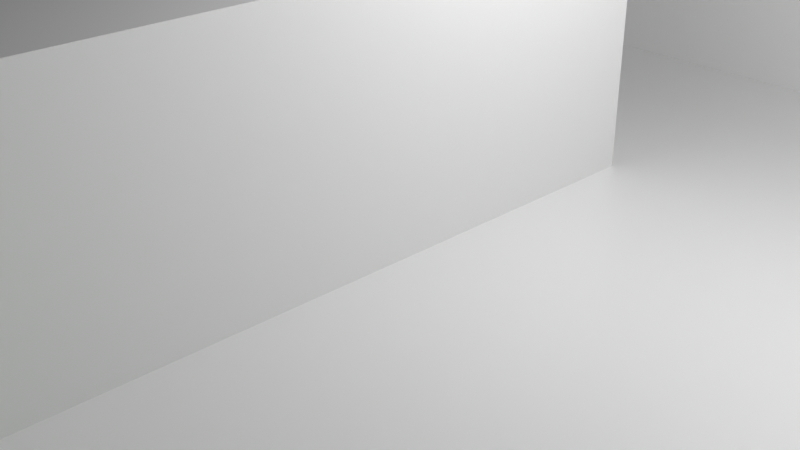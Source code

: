 # Source: blend.blend  (saved by Blender 3.0.42; exported with 4.5.12 LTS)
import bpy
from mathutils import Matrix  # noqa: F401  (used for matrix-valued properties, if any)

bpy.ops.wm.read_factory_settings(use_empty=True)
scene = bpy.context.scene
scene.name = 'Scene'

# ---- collections
col_collection = bpy.data.collections.new('Collection'); scene.collection.children.link(col_collection)

# ---- materials (node trees are filled in below, after node groups)
mat_material = bpy.data.materials.new('Material')
mat_material.alpha_threshold = 0.0
mat_material.use_transparent_shadow = False
mat_material.line_color = (0.0, 0.0, 0.0, 1.0)
mat_material_001 = bpy.data.materials.new('Material.001')
mat_material_001.use_transparent_shadow = False

# ---- material node trees
mat_material.use_nodes = True; mat_material.node_tree.nodes.clear()
_N = mat_material.node_tree.nodes; _L = mat_material.node_tree.links
n0 = _N.new('ShaderNodeOutputMaterial'); n0.name = 'Material Output'; n0.location = (300, 300)
n1 = _N.new('ShaderNodeBsdfPrincipled'); n1.name = 'Principled BSDF'; n1.location = (10, 300)
n1.distribution = 'GGX'
n1.subsurface_method = 'RANDOM_WALK_SKIN'
n1.inputs[2].default_value = 0.4
n1.inputs[3].default_value = 1.45
n1.inputs[27].default_value = (0.0, 0.0, 0.0, 1.0)
n1.inputs[28].default_value = 1.0
_L.new(n1.outputs[0], n0.inputs[0])
n0.is_active_output = True
mat_material_001.use_nodes = True; mat_material_001.node_tree.nodes.clear()
_N = mat_material_001.node_tree.nodes; _L = mat_material_001.node_tree.links
n0 = _N.new('ShaderNodeBsdfPrincipled'); n0.name = 'Principled BSDF'; n0.location = (10, 300)
n0.distribution = 'GGX'
n0.subsurface_method = 'RANDOM_WALK_SKIN'
n0.inputs[0].default_value = (0.0, 0.794, 0.004198, 1.0)
n0.inputs[3].default_value = 1.45
n0.inputs[27].default_value = (0.0, 0.0, 0.0, 1.0)
n0.inputs[28].default_value = 1.0
n1 = _N.new('ShaderNodeOutputMaterial'); n1.name = 'Material Output'; n1.location = (300, 300)
_L.new(n0.outputs[0], n1.inputs[0])
n1.is_active_output = True

# ---- world
world_world = bpy.data.worlds.new('World'); scene.world = world_world
world_world.use_nodes = True; world_world.node_tree.nodes.clear()
_N = world_world.node_tree.nodes; _L = world_world.node_tree.links
n0 = _N.new('ShaderNodeOutputWorld'); n0.name = 'World Output'; n0.location = (300, 300)
n1 = _N.new('ShaderNodeBackground'); n1.name = 'Background'; n1.location = (10, 300)
n1.inputs[0].default_value = (0.05088, 0.05088, 0.05088, 1.0)
_L.new(n1.outputs[0], n0.inputs[0])
n0.is_active_output = True
world_world.color = (0.05088, 0.05088, 0.05088)
world_world.use_sun_shadow = False
world_world.sun_shadow_jitter_overblur = 0.0

# ---- cameras
cam_camera = bpy.data.cameras.new('Camera')
cam_camera.clip_end = 100.0
cam_camera.ortho_scale = 7.314

# ---- lights
light_light = bpy.data.lights.new('Light', 'POINT')
light_light.transmission_factor = 0.0
light_light.energy = 1000.0
light_light.shadow_soft_size = 0.1
light_light.shadow_maximum_resolution = 0.006
light_light.use_absolute_resolution = True

# ---- meshes
me_cube = bpy.data.meshes.new('Cube')
me_cube.from_pydata([(1.0, 1.0, 1.0), (1.0, 1.0, -1.0), (1.0, -1.0, 1.0), (1.0, -1.0, -1.0), (-1.0, 1.0, 1.0), (-1.0, 1.0, -1.0), (-1.0, -1.0, 1.0), (-1.0, -1.0, -1.0)], [], [(0, 4, 6, 2), (3, 2, 6, 7), (7, 6, 4, 5), (5, 1, 3, 7), (1, 0, 2, 3), (5, 4, 0, 1)])
_uv = me_cube.uv_layers.new(name='UVMap')
_uv.uv.foreach_set('vector', [0.625, 0.5, 0.875, 0.5, 0.875, 0.75, 0.625, 0.75, 0.375, 0.75, 0.625, 0.75, 0.625, 1.0, 0.375, 1.0, 0.375, 0.0, 0.625, 0.0, 0.625, 0.25, 0.375, 0.25, 0.125, 0.5, 0.375, 0.5, 0.375, 0.75, 0.125, 0.75, 0.375, 0.5, 0.625, 0.5, 0.625, 0.75, 0.375, 0.75, 0.375, 0.25, 0.625, 0.25, 0.625, 0.5, 0.375, 0.5])
me_cube.materials.append(mat_material)
me_cube.use_remesh_preserve_volume = False
me_cube.use_remesh_preserve_attributes = False
me_cube.use_mirror_vertex_groups = False
me_cube.update()
me_cube_001 = bpy.data.meshes.new('Cube.001')
me_cube_001.from_pydata([(-6.5, -0.1853, -1.088), (-6.5, -0.1853, 1.088), (-6.5, 0.1853, -1.088), (-6.5, 0.1853, 1.088), (6.5, -0.1853, -1.088), (6.5, -0.1853, 1.088), (6.5, 0.1853, -1.088), (6.5, 0.1853, 1.088)], [], [(0, 1, 3, 2), (2, 3, 7, 6), (6, 7, 5, 4), (4, 5, 1, 0), (2, 6, 4, 0), (7, 3, 1, 5)])
_uv = me_cube_001.uv_layers.new(name='UVMap')
_uv.uv.foreach_set('vector', [0.375, 0.0, 0.625, 0.0, 0.625, 0.25, 0.375, 0.25, 0.375, 0.25, 0.625, 0.25, 0.625, 0.5, 0.375, 0.5, 0.375, 0.5, 0.625, 0.5, 0.625, 0.75, 0.375, 0.75, 0.375, 0.75, 0.625, 0.75, 0.625, 1.0, 0.375, 1.0, 0.125, 0.5, 0.375, 0.5, 0.375, 0.75, 0.125, 0.75, 0.625, 0.5, 0.875, 0.5, 0.875, 0.75, 0.625, 0.75])
me_cube_001.use_remesh_fix_poles = True
me_cube_001.use_remesh_preserve_attributes = False
me_cube_001.update()
me_cube_002 = bpy.data.meshes.new('Cube.002')
me_cube_002.from_pydata([(-0.08187, -6.407, -1.054), (-0.08187, -6.407, 1.054), (-0.08187, 6.407, -1.054), (-0.08187, 6.407, 1.054), (0.08187, -6.407, -1.054), (0.08187, -6.407, 1.054), (0.08187, 6.407, -1.054), (0.08187, 6.407, 1.054)], [], [(0, 1, 3, 2), (2, 3, 7, 6), (6, 7, 5, 4), (4, 5, 1, 0), (2, 6, 4, 0), (7, 3, 1, 5)])
_uv = me_cube_002.uv_layers.new(name='UVMap')
_uv.uv.foreach_set('vector', [0.375, 0.0, 0.625, 0.0, 0.625, 0.25, 0.375, 0.25, 0.375, 0.25, 0.625, 0.25, 0.625, 0.5, 0.375, 0.5, 0.375, 0.5, 0.625, 0.5, 0.625, 0.75, 0.375, 0.75, 0.375, 0.75, 0.625, 0.75, 0.625, 1.0, 0.375, 1.0, 0.125, 0.5, 0.375, 0.5, 0.375, 0.75, 0.125, 0.75, 0.625, 0.5, 0.875, 0.5, 0.875, 0.75, 0.625, 0.75])
me_cube_002.use_remesh_fix_poles = True
me_cube_002.use_remesh_preserve_attributes = False
me_cube_002.update()
me_cube_003 = bpy.data.meshes.new('Cube.003')
me_cube_003.from_pydata([(-0.1548, -6.315, -1.088), (-0.1548, -6.315, 1.088), (-0.1548, 6.315, -1.088), (-0.1548, 6.315, 1.088), (0.1548, -6.315, -1.088), (0.1548, -6.315, 1.088), (0.1548, 6.315, -1.088), (0.1548, 6.315, 1.088)], [], [(0, 1, 3, 2), (2, 3, 7, 6), (6, 7, 5, 4), (4, 5, 1, 0), (2, 6, 4, 0), (7, 3, 1, 5)])
_uv = me_cube_003.uv_layers.new(name='UVMap')
_uv.uv.foreach_set('vector', [0.375, 0.0, 0.625, 0.0, 0.625, 0.25, 0.375, 0.25, 0.375, 0.25, 0.625, 0.25, 0.625, 0.5, 0.375, 0.5, 0.375, 0.5, 0.625, 0.5, 0.625, 0.75, 0.375, 0.75, 0.375, 0.75, 0.625, 0.75, 0.625, 1.0, 0.375, 1.0, 0.125, 0.5, 0.375, 0.5, 0.375, 0.75, 0.125, 0.75, 0.625, 0.5, 0.875, 0.5, 0.875, 0.75, 0.625, 0.75])
me_cube_003.use_remesh_fix_poles = True
me_cube_003.use_remesh_preserve_attributes = False
me_cube_003.update()
me_cube_004 = bpy.data.meshes.new('Cube.004')
me_cube_004.from_pydata([(-6.345, -0.1629, -1.045), (-6.345, -0.1629, 1.045), (-6.345, 0.1629, -1.045), (-6.345, 0.1629, 1.045), (6.345, -0.1629, -1.045), (6.345, -0.1629, 1.045), (6.345, 0.1629, -1.045), (6.345, 0.1629, 1.045)], [], [(0, 1, 3, 2), (2, 3, 7, 6), (6, 7, 5, 4), (4, 5, 1, 0), (2, 6, 4, 0), (7, 3, 1, 5)])
_uv = me_cube_004.uv_layers.new(name='UVMap')
_uv.uv.foreach_set('vector', [0.375, 0.0, 0.625, 0.0, 0.625, 0.25, 0.375, 0.25, 0.375, 0.25, 0.625, 0.25, 0.625, 0.5, 0.375, 0.5, 0.375, 0.5, 0.625, 0.5, 0.625, 0.75, 0.375, 0.75, 0.375, 0.75, 0.625, 0.75, 0.625, 1.0, 0.375, 1.0, 0.125, 0.5, 0.375, 0.5, 0.375, 0.75, 0.125, 0.75, 0.625, 0.5, 0.875, 0.5, 0.875, 0.75, 0.625, 0.75])
me_cube_004.use_remesh_fix_poles = True
me_cube_004.use_remesh_preserve_attributes = False
me_cube_004.update()
me_cube_005 = bpy.data.meshes.new('Cube.005')
me_cube_005.from_pydata([(-0.3056, -4.315, -1.031), (-0.3056, -4.315, 1.031), (-0.3056, 4.315, -1.031), (-0.3056, 4.315, 1.031), (0.3056, -4.315, -1.031), (0.3056, -4.315, 1.031), (0.3056, 4.315, -1.031), (0.3056, 4.315, 1.031)], [], [(0, 1, 3, 2), (2, 3, 7, 6), (6, 7, 5, 4), (4, 5, 1, 0), (2, 6, 4, 0), (7, 3, 1, 5)])
_uv = me_cube_005.uv_layers.new(name='UVMap')
_uv.uv.foreach_set('vector', [0.375, 0.0, 0.625, 0.0, 0.625, 0.25, 0.375, 0.25, 0.375, 0.25, 0.625, 0.25, 0.625, 0.5, 0.375, 0.5, 0.375, 0.5, 0.625, 0.5, 0.625, 0.75, 0.375, 0.75, 0.375, 0.75, 0.625, 0.75, 0.625, 1.0, 0.375, 1.0, 0.125, 0.5, 0.375, 0.5, 0.375, 0.75, 0.125, 0.75, 0.625, 0.5, 0.875, 0.5, 0.875, 0.75, 0.625, 0.75])
me_cube_005.use_remesh_fix_poles = True
me_cube_005.use_remesh_preserve_attributes = False
me_cube_005.update()
me_cube_006 = bpy.data.meshes.new('Cube.006')
me_cube_006.from_pydata([(-0.2713, -4.296, -1.08), (-0.2713, -4.296, 1.08), (-0.2713, 4.296, -1.08), (-0.2713, 4.296, 1.08), (0.2713, -4.296, -1.08), (0.2713, -4.296, 1.08), (0.2713, 4.296, -1.08), (0.2713, 4.296, 1.08)], [], [(0, 1, 3, 2), (2, 3, 7, 6), (6, 7, 5, 4), (4, 5, 1, 0), (2, 6, 4, 0), (7, 3, 1, 5)])
_uv = me_cube_006.uv_layers.new(name='UVMap')
_uv.uv.foreach_set('vector', [0.375, 0.0, 0.625, 0.0, 0.625, 0.25, 0.375, 0.25, 0.375, 0.25, 0.625, 0.25, 0.625, 0.5, 0.375, 0.5, 0.375, 0.5, 0.625, 0.5, 0.625, 0.75, 0.375, 0.75, 0.375, 0.75, 0.625, 0.75, 0.625, 1.0, 0.375, 1.0, 0.125, 0.5, 0.375, 0.5, 0.375, 0.75, 0.125, 0.75, 0.625, 0.5, 0.875, 0.5, 0.875, 0.75, 0.625, 0.75])
me_cube_006.use_remesh_fix_poles = True
me_cube_006.use_remesh_preserve_attributes = False
me_cube_006.update()
me_cube_007 = bpy.data.meshes.new('Cube.007')
me_cube_007.from_pydata([(-1.0, -1.0, -1.0), (-1.0, -1.0, 1.0), (-1.0, 1.0, -1.0), (-1.0, 1.0, 1.0), (1.0, -1.0, -1.0), (1.0, -1.0, 1.0), (1.0, 1.0, -1.0), (1.0, 1.0, 1.0)], [], [(0, 1, 3, 2), (2, 3, 7, 6), (6, 7, 5, 4), (4, 5, 1, 0), (2, 6, 4, 0), (7, 3, 1, 5)])
_uv = me_cube_007.uv_layers.new(name='UVMap')
_uv.uv.foreach_set('vector', [0.375, 0.0, 0.625, 0.0, 0.625, 0.25, 0.375, 0.25, 0.375, 0.25, 0.625, 0.25, 0.625, 0.5, 0.375, 0.5, 0.375, 0.5, 0.625, 0.5, 0.625, 0.75, 0.375, 0.75, 0.375, 0.75, 0.625, 0.75, 0.625, 1.0, 0.375, 1.0, 0.125, 0.5, 0.375, 0.5, 0.375, 0.75, 0.125, 0.75, 0.625, 0.5, 0.875, 0.5, 0.875, 0.75, 0.625, 0.75])
me_cube_007.materials.append(mat_material_001)
me_cube_007.use_remesh_fix_poles = True
me_cube_007.use_remesh_preserve_attributes = False
me_cube_007.update()

# ---- objects
ob_cube = bpy.data.objects.new('Cube', me_cube)
ob_light = bpy.data.objects.new('Light', light_light)
ob_camera = bpy.data.objects.new('Camera', cam_camera)
ob_cube_001 = bpy.data.objects.new('Cube.001', me_cube_001)
ob_cube_002 = bpy.data.objects.new('Cube.002', me_cube_002)
ob_cube_003 = bpy.data.objects.new('Cube.003', me_cube_003)
ob_cube_004 = bpy.data.objects.new('Cube.004', me_cube_004)
ob_cube_005 = bpy.data.objects.new('Cube.005', me_cube_005)
ob_cube_006 = bpy.data.objects.new('Cube.006', me_cube_006)
ob_cube_007 = bpy.data.objects.new('Cube.007', me_cube_007)

# ---- transforms, parenting, visibility, modifiers, constraints
ob_cube.location = (0.0, 0.0, 0.0)
ob_cube.scale = (6.5, 6.5, 0.1)
ob_cube.lock_rotations_4d = False
ob_cube.empty_display_type = 'ARROWS'
ob_cube.lineart.crease_threshold = 0.0
ob_light.location = (4.076, 1.005, 5.904)
ob_light.rotation_euler = (0.6503, 0.05522, 1.866)
ob_light.lock_rotations_4d = False
ob_light.empty_display_type = 'ARROWS'
ob_light.color = (0.0, 0.0, 0.0, 0.0)
ob_light.lineart.crease_threshold = 0.0
ob_camera.location = (7.359, -6.926, 4.958)
ob_camera.rotation_euler = (1.109, 0.0, 0.8149)
ob_camera.lock_rotations_4d = False
ob_camera.empty_display_type = 'ARROWS'
ob_camera.color = (0.0, 0.0, 0.0, 0.0)
ob_camera.display_type = 'WIRE'
ob_camera.lineart.crease_threshold = 0.0
ob_cube_001.location = (0.0, -6.315, 1.188)
ob_cube_001.scale = (1.0, 1.0, 1.5)
ob_cube_002.location = (6.418, 0.09266, 1.154)
ob_cube_002.scale = (1.0, 1.0, 1.5)
ob_cube_003.location = (-6.345, 0.1853, 1.188)
ob_cube_003.scale = (1.0, 1.0, 1.5)
ob_cube_004.location = (0.1548, 6.337, 1.145)
ob_cube_004.scale = (1.0, 1.0, 1.5)
ob_cube_005.location = (-3.248, 1.859, 1.131)
ob_cube_005.scale = (1.0, 1.0, 1.5)
ob_cube_006.location = (-0.01411, -1.833, 1.18)
ob_cube_006.scale = (2.975, 1.0, 1.5)
ob_cube_007.location = (3.125, -6.008, 1.311)
ob_cube_007.scale = (0.1, 0.125, 1.5)

# ---- collection membership
col_collection.objects.link(ob_cube)
col_collection.objects.link(ob_light)
col_collection.objects.link(ob_camera)
col_collection.objects.link(ob_cube_001)
col_collection.objects.link(ob_cube_002)
col_collection.objects.link(ob_cube_003)
col_collection.objects.link(ob_cube_004)
col_collection.objects.link(ob_cube_005)
col_collection.objects.link(ob_cube_006)
col_collection.objects.link(ob_cube_007)

# ---- scene / render settings (as saved in the file)
scene.camera = ob_camera
scene.frame_start = 1; scene.frame_end = 250; scene.frame_set(1)
scene.render.engine = 'BLENDER_EEVEE_NEXT'
scene.cycles.sampling_pattern = 'TABULATED_SOBOL'
scene.cycles.use_light_tree = False
scene.view_settings.view_transform = 'Standard'
bpy.context.view_layer.update()

